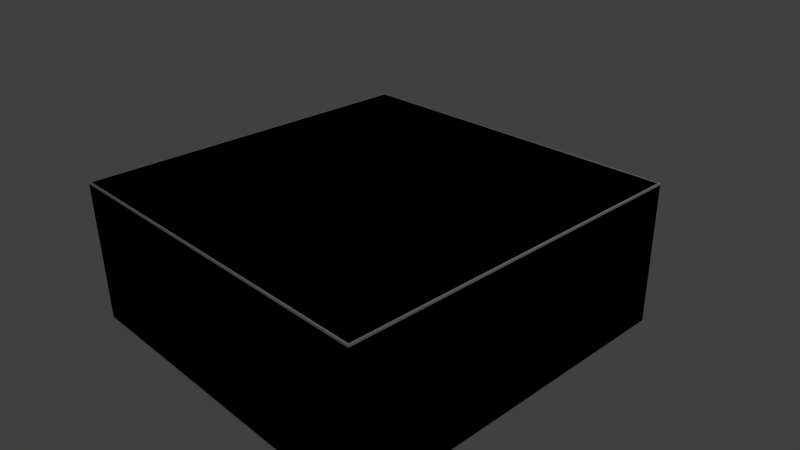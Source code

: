 # Source: f_5x5_Lsq_dbl.blend  (saved by Blender 2.69.0; exported with 4.5.12 LTS)
import bpy
from mathutils import Matrix  # noqa: F401  (used for matrix-valued properties, if any)

bpy.ops.wm.read_factory_settings(use_empty=True)
scene = bpy.context.scene
scene.name = 'Scene'

# ---- collections
col_collection_1 = bpy.data.collections.new('Collection 1'); scene.collection.children.link(col_collection_1)

# ---- materials (node trees are filled in below, after node groups)
mat_material = bpy.data.materials.new('Material')
mat_material.alpha_threshold = 0.0
mat_material.use_transparent_shadow = False
mat_material.roughness = 0.5
mat_material.line_color = (0.0, 0.0, 0.0, 1.0)

# ---- material node trees

# ---- world
world_world = bpy.data.worlds.new('World'); scene.world = world_world
world_world.color = (0.05088, 0.05088, 0.05088)
world_world.use_sun_shadow = False
world_world.sun_shadow_jitter_overblur = 0.0
world_world.cycles.sampling_method = 'MANUAL'
world_world.cycles.sample_map_resolution = 256

# ---- cameras
cam_camera = bpy.data.cameras.new('Camera')
cam_camera.clip_end = 100.0
cam_camera.lens = 35.0
cam_camera.sensor_width = 32.0
cam_camera.sensor_height = 18.0
cam_camera.ortho_scale = 7.314
cam_camera.dof.focus_distance = 0.0
cam_camera.dof.aperture_fstop = 128.0

# ---- lights
light_lamp = bpy.data.lights.new('Lamp', 'POINT')
light_lamp.transmission_factor = 0.0
light_lamp.cutoff_distance = 30.0
light_lamp.energy = 100.0
light_lamp.shadow_buffer_clip_start = 1.001
light_lamp.shadow_soft_size = 0.1
light_lamp.shadow_maximum_resolution = 0.006
light_lamp.use_absolute_resolution = True
light_lamp.cycles.use_multiple_importance_sampling = False

# ---- meshes
me_cube_001 = bpy.data.meshes.new('Cube.001')
me_cube_001.from_pydata([(-2.5, -2.5, -1.0), (-2.5, 2.5, -1.0), (2.5, 2.5, -1.0), (2.5, -2.5, -1.0), (-2.5, -2.5, 1.0), (-2.5, 2.5, 1.0), (2.5, 2.5, 1.0), (2.5, -2.5, 1.0)], [], [(4, 5, 1, 0), (5, 6, 2, 1), (6, 7, 3, 2), (7, 4, 0, 3), (0, 1, 2, 3), (7, 6, 5, 4)])
me_cube_001.use_remesh_preserve_volume = False
me_cube_001.use_remesh_preserve_attributes = False
me_cube_001.use_mirror_vertex_groups = False
me_cube_001.update()
me_cube = bpy.data.meshes.new('Cube')
me_cube.from_pydata([(2.5, 2.5, 0.975), (-2.475, 2.475, 1.0), (2.475, -2.475, 1.0), (-2.5, -2.5, 0.975), (-2.475, -2.475, 1.0), (2.475, 2.475, 1.0), (2.5, -2.5, 0.975), (-2.5, 2.5, 0.975), (2.5, 2.5, -0.975), (-2.475, 2.475, -1.0), (2.475, -2.475, -1.0), (-2.5, -2.5, -0.975), (-2.475, -2.475, -1.0), (2.475, 2.475, -1.0), (2.5, -2.5, -0.975), (-2.5, 2.5, -0.975)], [], [(3, 6, 2, 4), (7, 3, 4, 1), (0, 7, 1, 5), (5, 1, 4, 2), (8, 15, 7, 0), (7, 15, 11, 3), (6, 0, 5, 2), (3, 11, 14, 6), (11, 12, 10, 14), (15, 9, 12, 11), (8, 13, 9, 15), (13, 10, 12, 9), (14, 10, 13, 8), (8, 0, 6, 14)])
_uv = me_cube.uv_layers.new(name='UVMap.001')
_uv.uv.foreach_set('vector', [0.479, 0.479, 0.04215, 0.479, 0.06596, 0.4552, 0.4552, 0.4552, 0.479, 0.04215, 0.479, 0.479, 0.4552, 0.4552, 0.4552, 0.06596, 0.04215, 0.04215, 0.479, 0.04215, 0.4552, 0.06596, 0.06596, 0.06596, 0.06596, 0.06596, 0.4552, 0.06596, 0.4552, 0.4552, 0.06596, 0.4552, 0.5633, 0.4349, 0.5633, 0.04215, 0.5633, 0.04215, 0.5633, 0.4349, 0.3883, 0.5633, 0.3883, 0.5633, 0.7811, 0.5633, 0.7811, 0.5633, 0.04215, 0.479, 0.04215, 0.04215, 0.06596, 0.06596, 0.06596, 0.4552, 0.8027, 0.4349, 0.8027, 0.4349, 0.8027, 0.04215, 0.8027, 0.04215, 0.479, 0.479, 0.4552, 0.4552, 0.06596, 0.4552, 0.04215, 0.479, 0.479, 0.04215, 0.4552, 0.06596, 0.4552, 0.4552, 0.479, 0.479, 0.04215, 0.04215, 0.06596, 0.06596, 0.4552, 0.06596, 0.479, 0.04215, 0.06596, 0.06596, 0.06596, 0.4552, 0.4552, 0.4552, 0.4552, 0.06596, 0.04215, 0.479, 0.06596, 0.4552, 0.06596, 0.06596, 0.04215, 0.04215, 0.7811, 0.9578, 0.7811, 0.9578, 0.3883, 0.9578, 0.3883, 0.9578])
_uv.active_render = True
_uv = me_cube.uv_layers.new(name='UVMap')
_uv.uv.foreach_set('vector', [0.04265, 0.4574, 0.04265, 0.04265, 0.06525, 0.06525, 0.06525, 0.4347, 0.4574, 0.4574, 0.04265, 0.4574, 0.06525, 0.4347, 0.4347, 0.4347, 0.4574, 0.04265, 0.4574, 0.4574, 0.4347, 0.4347, 0.4347, 0.06525, 0.4347, 0.06525, 0.4347, 0.4347, 0.06525, 0.4347, 0.06525, 0.06525, 0.4574, 0.5426, 0.4574, 0.8936, 0.3205, 0.8936, 0.3205, 0.5426, 0.5426, 0.6795, 0.5426, 0.5426, 0.8936, 0.5426, 0.8936, 0.6795, 0.04265, 0.04265, 0.4574, 0.04265, 0.4347, 0.06525, 0.06525, 0.06525, 0.1795, 0.8936, 0.04265, 0.8936, 0.04265, 0.5426, 0.1795, 0.5426, 0.9574, 0.04265, 0.9347, 0.06525, 0.9347, 0.4347, 0.9574, 0.4574, 0.5426, 0.04265, 0.5653, 0.06525, 0.9347, 0.06525, 0.9574, 0.04265, 0.5426, 0.4574, 0.5653, 0.4347, 0.5653, 0.06525, 0.5426, 0.04265, 0.5653, 0.4347, 0.9347, 0.4347, 0.9347, 0.06525, 0.5653, 0.06525, 0.9574, 0.4574, 0.9347, 0.4347, 0.5653, 0.4347, 0.5426, 0.4574, 0.5426, 0.9017, 0.5426, 0.7648, 0.8936, 0.7648, 0.8936, 0.9017])
me_cube.materials.append(mat_material)
me_cube.use_remesh_preserve_volume = False
me_cube.use_remesh_preserve_attributes = False
me_cube.use_mirror_vertex_groups = False
me_cube.update()

# ---- objects
ob_ucx_f_5x5_lsq_dbl = bpy.data.objects.new('UCX_f_5x5_Lsq_dbl', me_cube_001)
ob_f_5x5_lsq_dbl = bpy.data.objects.new('f_5x5_Lsq_dbl', me_cube)
ob_lamp = bpy.data.objects.new('Lamp', light_lamp)
ob_camera = bpy.data.objects.new('Camera', cam_camera)

# ---- transforms, parenting, visibility, modifiers, constraints
ob_ucx_f_5x5_lsq_dbl.location = (0.0, 0.0, 0.0)
ob_ucx_f_5x5_lsq_dbl.hide_viewport = True
ob_ucx_f_5x5_lsq_dbl.lineart.crease_threshold = 0.0
ob_f_5x5_lsq_dbl.location = (0.0, 0.0, 0.0)
ob_f_5x5_lsq_dbl.lock_rotations_4d = False
ob_f_5x5_lsq_dbl.empty_display_type = 'ARROWS'
ob_f_5x5_lsq_dbl.lineart.crease_threshold = 0.0
ob_lamp.location = (4.076, 1.005, 5.904)
ob_lamp.rotation_euler = (0.6503, 0.05522, 1.866)
ob_lamp.lock_rotations_4d = False
ob_lamp.empty_display_type = 'ARROWS'
ob_lamp.color = (0.0, 0.0, 0.0, 0.0)
ob_lamp.hide_viewport = True
ob_lamp.lineart.crease_threshold = 0.0
ob_camera.location = (7.481, -6.508, 5.344)
ob_camera.rotation_euler = (1.109, 0.01082, 0.8149)
ob_camera.lock_rotations_4d = False
ob_camera.empty_display_type = 'ARROWS'
ob_camera.color = (0.0, 0.0, 0.0, 0.0)
ob_camera.hide_viewport = True
ob_camera.display_type = 'WIRE'
ob_camera.lineart.crease_threshold = 0.0

# ---- collection membership
col_collection_1.objects.link(ob_ucx_f_5x5_lsq_dbl)
col_collection_1.objects.link(ob_f_5x5_lsq_dbl)
col_collection_1.objects.link(ob_lamp)
col_collection_1.objects.link(ob_camera)

# ---- scene / render settings (as saved in the file)
scene.camera = ob_camera
scene.frame_start = 1; scene.frame_end = 250; scene.frame_set(1)
scene.render.engine = 'BLENDER_EEVEE_NEXT'
scene.render.image_settings.compression = 90
scene.render.resolution_percentage = 50
scene.render.dither_intensity = 0.0
scene.cycles.use_denoising = False
scene.cycles.samples = 10
scene.cycles.sampling_pattern = 'TABULATED_SOBOL'
scene.cycles.light_sampling_threshold = 0.0
scene.cycles.use_adaptive_sampling = False
scene.cycles.use_light_tree = False
scene.cycles.blur_glossy = 0.0
scene.cycles.volume_bounces = 1
scene.cycles.pixel_filter_type = 'GAUSSIAN'
scene.cycles.sample_clamp_indirect = 0.0
scene.view_settings.view_transform = 'Standard'
bpy.context.view_layer.update()
